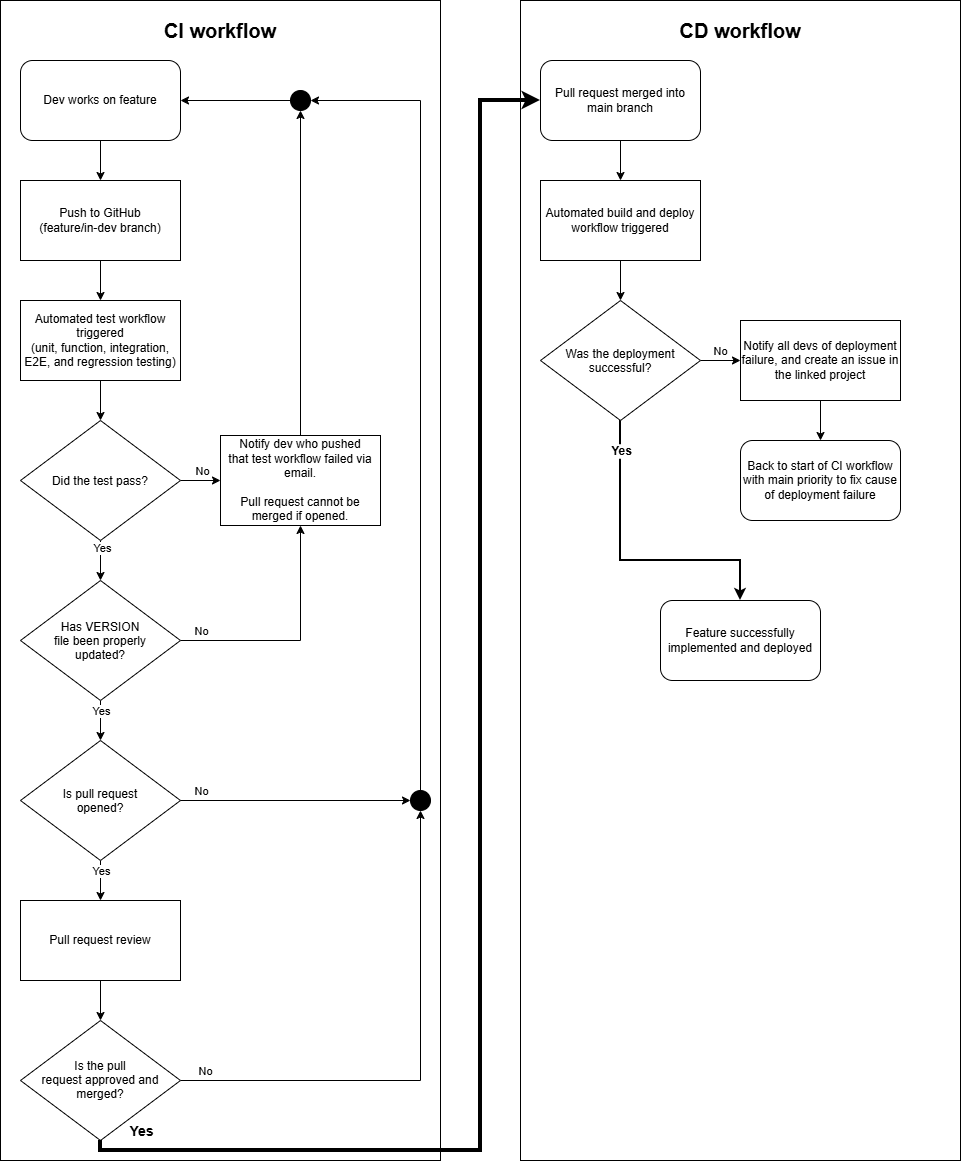

The diagram above was exported from draw.io. Its source (the exported page's mxGraphModel, read from the mxfile embedded in the PNG):
<mxGraphModel dx="1414" dy="857" grid="1" gridSize="10" guides="1" tooltips="1" connect="1" arrows="1" fold="1" page="1" pageScale="1" pageWidth="850" pageHeight="1100" math="0" shadow="0">
  <root>
    <mxCell id="0" />
    <mxCell id="1" parent="0" />
    <mxCell id="WdGeHVkp-V3rfN17qXht-39" parent="1" style="rounded=0;whiteSpace=wrap;html=1;" value="" vertex="1">
      <mxGeometry height="1160" width="440" x="20" y="20" as="geometry" />
    </mxCell>
    <mxCell id="WdGeHVkp-V3rfN17qXht-48" parent="1" style="rounded=0;whiteSpace=wrap;html=1;" value="" vertex="1">
      <mxGeometry height="1160" width="440" x="540" y="20" as="geometry" />
    </mxCell>
    <mxCell id="WdGeHVkp-V3rfN17qXht-6" edge="1" parent="1" source="WdGeHVkp-V3rfN17qXht-3" style="edgeStyle=orthogonalEdgeStyle;rounded=0;orthogonalLoop=1;jettySize=auto;html=1;exitX=0.5;exitY=1;exitDx=0;exitDy=0;entryX=0.5;entryY=0;entryDx=0;entryDy=0;defaultLabelBackgroundColor=page;" target="WdGeHVkp-V3rfN17qXht-5">
      <mxGeometry relative="1" as="geometry" />
    </mxCell>
    <mxCell id="WdGeHVkp-V3rfN17qXht-3" parent="1" style="rounded=0;whiteSpace=wrap;html=1;" value="Automated test workflow&lt;div&gt;triggered&lt;/div&gt;&lt;div&gt;(unit, function, integration, E2E, and regression testing)&lt;/div&gt;" vertex="1">
      <mxGeometry height="80" width="160" x="40" y="320" as="geometry" />
    </mxCell>
    <mxCell id="WdGeHVkp-V3rfN17qXht-8" edge="1" parent="1" source="WdGeHVkp-V3rfN17qXht-5" style="edgeStyle=orthogonalEdgeStyle;rounded=0;orthogonalLoop=1;jettySize=auto;html=1;exitX=1;exitY=0.5;exitDx=0;exitDy=0;defaultLabelBackgroundColor=page;" target="WdGeHVkp-V3rfN17qXht-7">
      <mxGeometry relative="1" as="geometry" />
    </mxCell>
    <mxCell id="WdGeHVkp-V3rfN17qXht-9" connectable="0" parent="WdGeHVkp-V3rfN17qXht-8" style="edgeLabel;html=1;align=center;verticalAlign=middle;resizable=0;points=[];inheritText=1;defaultLabelBackgroundColor=page;" value="No" vertex="1">
      <mxGeometry relative="1" y="-1" as="geometry">
        <mxPoint x="1" y="-11" as="offset" />
      </mxGeometry>
    </mxCell>
    <mxCell id="WdGeHVkp-V3rfN17qXht-22" edge="1" parent="1" source="WdGeHVkp-V3rfN17qXht-5" style="edgeStyle=orthogonalEdgeStyle;rounded=0;orthogonalLoop=1;jettySize=auto;html=1;exitX=0.5;exitY=1;exitDx=0;exitDy=0;entryX=0.5;entryY=0;entryDx=0;entryDy=0;defaultLabelBackgroundColor=page;" target="WdGeHVkp-V3rfN17qXht-27">
      <mxGeometry relative="1" x="0.6923" as="geometry">
        <mxPoint x="-40" y="459.9999999999998" as="targetPoint" />
      </mxGeometry>
    </mxCell>
    <mxCell id="WdGeHVkp-V3rfN17qXht-23" connectable="0" parent="WdGeHVkp-V3rfN17qXht-22" style="edgeLabel;html=1;align=center;verticalAlign=middle;resizable=0;points=[];inheritText=1;defaultLabelBackgroundColor=page;" value="Yes" vertex="1">
      <mxGeometry relative="1" x="-0.0917" y="1" as="geometry">
        <mxPoint y="-11" as="offset" />
      </mxGeometry>
    </mxCell>
    <mxCell id="WdGeHVkp-V3rfN17qXht-5" parent="1" style="rhombus;whiteSpace=wrap;html=1;shapeInside=1;" value="Did the test pass?" vertex="1">
      <mxGeometry height="120" width="160" x="40" y="440" as="geometry" />
    </mxCell>
    <mxCell id="WdGeHVkp-V3rfN17qXht-16" edge="1" parent="1" source="WdGeHVkp-V3rfN17qXht-40" style="edgeStyle=orthogonalEdgeStyle;rounded=0;orthogonalLoop=1;jettySize=auto;html=1;entryX=1;entryY=0.5;entryDx=0;entryDy=0;defaultLabelBackgroundColor=page;" target="WdGeHVkp-V3rfN17qXht-12">
      <mxGeometry relative="1" as="geometry" />
    </mxCell>
    <mxCell id="WdGeHVkp-V3rfN17qXht-7" parent="1" style="rounded=0;whiteSpace=wrap;html=1;" value="Notify dev who pushed&lt;div&gt;that test workflow failed via email.&lt;/div&gt;&lt;div&gt;&lt;br&gt;&lt;/div&gt;&lt;div&gt;Pull request cannot be merged if opened.&lt;/div&gt;" vertex="1">
      <mxGeometry height="90" width="160" x="240" y="455" as="geometry" />
    </mxCell>
    <mxCell id="WdGeHVkp-V3rfN17qXht-14" edge="1" parent="1" source="WdGeHVkp-V3rfN17qXht-12" style="edgeStyle=orthogonalEdgeStyle;rounded=0;orthogonalLoop=1;jettySize=auto;html=1;exitX=0.5;exitY=1;exitDx=0;exitDy=0;entryX=0.5;entryY=0;entryDx=0;entryDy=0;defaultLabelBackgroundColor=page;" target="WdGeHVkp-V3rfN17qXht-13">
      <mxGeometry relative="1" as="geometry" />
    </mxCell>
    <mxCell id="WdGeHVkp-V3rfN17qXht-12" parent="1" style="rounded=1;whiteSpace=wrap;html=1;roundedPerimeter=1;" value="Dev works on feature" vertex="1">
      <mxGeometry height="80" width="160" x="40" y="80" as="geometry" />
    </mxCell>
    <mxCell id="WdGeHVkp-V3rfN17qXht-15" edge="1" parent="1" source="WdGeHVkp-V3rfN17qXht-13" style="edgeStyle=orthogonalEdgeStyle;rounded=0;orthogonalLoop=1;jettySize=auto;html=1;exitX=0.5;exitY=1;exitDx=0;exitDy=0;entryX=0.5;entryY=0;entryDx=0;entryDy=0;defaultLabelBackgroundColor=page;" target="WdGeHVkp-V3rfN17qXht-3">
      <mxGeometry relative="1" as="geometry" />
    </mxCell>
    <mxCell id="WdGeHVkp-V3rfN17qXht-13" parent="1" style="rounded=0;whiteSpace=wrap;html=1;" value="Push to GitHub&lt;div&gt;(feature/in-dev branch)&lt;/div&gt;" vertex="1">
      <mxGeometry height="80" width="160" x="40" y="200" as="geometry" />
    </mxCell>
    <mxCell id="WdGeHVkp-V3rfN17qXht-25" edge="1" parent="1" source="WdGeHVkp-V3rfN17qXht-42" style="edgeStyle=orthogonalEdgeStyle;rounded=0;orthogonalLoop=1;jettySize=auto;html=1;entryX=1;entryY=0.5;entryDx=0;entryDy=0;defaultLabelBackgroundColor=page;" target="WdGeHVkp-V3rfN17qXht-40">
      <mxGeometry relative="1" x="0.2019" as="geometry">
        <Array as="points">
          <mxPoint x="440" y="120" />
        </Array>
      </mxGeometry>
    </mxCell>
    <mxCell id="WdGeHVkp-V3rfN17qXht-33" edge="1" parent="1" source="WdGeHVkp-V3rfN17qXht-18" style="edgeStyle=orthogonalEdgeStyle;rounded=0;orthogonalLoop=1;jettySize=auto;html=1;exitX=0.5;exitY=1;exitDx=0;exitDy=0;entryX=0.5;entryY=0;entryDx=0;entryDy=0;defaultLabelBackgroundColor=page;" target="WdGeHVkp-V3rfN17qXht-32">
      <mxGeometry relative="1" as="geometry" />
    </mxCell>
    <mxCell id="WdGeHVkp-V3rfN17qXht-35" connectable="0" parent="WdGeHVkp-V3rfN17qXht-33" style="edgeLabel;html=1;align=center;verticalAlign=middle;resizable=0;points=[];inheritText=1;defaultLabelBackgroundColor=page;" value="Yes" vertex="1">
      <mxGeometry relative="1" x="-0.5848" y="2" as="geometry">
        <mxPoint x="-2" y="2" as="offset" />
      </mxGeometry>
    </mxCell>
    <mxCell id="WdGeHVkp-V3rfN17qXht-18" parent="1" style="rhombus;whiteSpace=wrap;html=1;shapeInside=1;" value="Is pull request opened?" vertex="1">
      <mxGeometry height="120" width="160" x="40" y="760" as="geometry" />
    </mxCell>
    <mxCell id="WdGeHVkp-V3rfN17qXht-30" edge="1" parent="1" source="WdGeHVkp-V3rfN17qXht-27" style="edgeStyle=orthogonalEdgeStyle;rounded=0;orthogonalLoop=1;jettySize=auto;html=1;exitX=1;exitY=0.5;exitDx=0;exitDy=0;entryX=0.5;entryY=1;entryDx=0;entryDy=0;defaultLabelBackgroundColor=page;" target="WdGeHVkp-V3rfN17qXht-7">
      <mxGeometry relative="1" as="geometry" />
    </mxCell>
    <mxCell id="WdGeHVkp-V3rfN17qXht-46" connectable="0" parent="WdGeHVkp-V3rfN17qXht-30" style="edgeLabel;html=1;align=center;verticalAlign=middle;resizable=0;points=[];inheritText=1;defaultLabelBackgroundColor=page;" value="No" vertex="1">
      <mxGeometry relative="1" x="-0.6672" y="-1" as="geometry">
        <mxPoint x="-19" y="-11" as="offset" />
      </mxGeometry>
    </mxCell>
    <mxCell id="WdGeHVkp-V3rfN17qXht-31" edge="1" parent="1" source="WdGeHVkp-V3rfN17qXht-27" style="edgeStyle=orthogonalEdgeStyle;rounded=0;orthogonalLoop=1;jettySize=auto;html=1;exitX=0.5;exitY=1;exitDx=0;exitDy=0;entryX=0.5;entryY=0;entryDx=0;entryDy=0;defaultLabelBackgroundColor=page;fontSize=11;" target="WdGeHVkp-V3rfN17qXht-18">
      <mxGeometry relative="1" as="geometry" />
    </mxCell>
    <mxCell id="WdGeHVkp-V3rfN17qXht-47" connectable="0" parent="WdGeHVkp-V3rfN17qXht-31" style="edgeLabel;html=1;align=center;verticalAlign=middle;resizable=0;points=[];inheritText=1;defaultLabelBackgroundColor=page;" value="Yes" vertex="1">
      <mxGeometry relative="1" x="-0.092" y="3" as="geometry">
        <mxPoint x="-3" y="-8" as="offset" />
      </mxGeometry>
    </mxCell>
    <mxCell id="WdGeHVkp-V3rfN17qXht-27" parent="1" style="rhombus;whiteSpace=wrap;html=1;shapeInside=1;" value="Has VERSION file been properly updated?" vertex="1">
      <mxGeometry height="120" width="160" x="40" y="600" as="geometry" />
    </mxCell>
    <mxCell id="WdGeHVkp-V3rfN17qXht-36" edge="1" parent="1" source="WdGeHVkp-V3rfN17qXht-32" style="edgeStyle=orthogonalEdgeStyle;rounded=0;orthogonalLoop=1;jettySize=auto;html=1;exitX=0.5;exitY=1;exitDx=0;exitDy=0;entryX=0.5;entryY=0;entryDx=0;entryDy=0;defaultLabelBackgroundColor=page;" target="WdGeHVkp-V3rfN17qXht-34">
      <mxGeometry relative="1" as="geometry" />
    </mxCell>
    <mxCell id="WdGeHVkp-V3rfN17qXht-32" parent="1" style="rounded=0;whiteSpace=wrap;html=1;" value="Pull request review" vertex="1">
      <mxGeometry height="80" width="160" x="40" y="920" as="geometry" />
    </mxCell>
    <mxCell id="WdGeHVkp-V3rfN17qXht-37" edge="1" parent="1" source="WdGeHVkp-V3rfN17qXht-34" style="edgeStyle=orthogonalEdgeStyle;rounded=0;orthogonalLoop=1;jettySize=auto;html=1;exitX=1;exitY=0.5;exitDx=0;exitDy=0;entryX=0.5;entryY=1;entryDx=0;entryDy=0;defaultLabelBackgroundColor=page;" target="WdGeHVkp-V3rfN17qXht-42">
      <mxGeometry relative="1" x="0.0548" as="geometry">
        <Array as="points">
          <mxPoint x="440" y="1100" />
        </Array>
      </mxGeometry>
    </mxCell>
    <mxCell id="WdGeHVkp-V3rfN17qXht-38" connectable="0" parent="WdGeHVkp-V3rfN17qXht-37" style="edgeLabel;html=1;align=center;verticalAlign=middle;resizable=0;points=[];inheritText=1;defaultLabelBackgroundColor=page;" value="No" vertex="1">
      <mxGeometry relative="1" x="-0.702" y="1" as="geometry">
        <mxPoint x="-52" y="-9" as="offset" />
      </mxGeometry>
    </mxCell>
    <mxCell id="WdGeHVkp-V3rfN17qXht-34" parent="1" style="rhombus;whiteSpace=wrap;html=1;shapeInside=1;" value="Is the pull request approved and merged?" vertex="1">
      <mxGeometry height="120" width="160" x="40" y="1040" as="geometry" />
    </mxCell>
    <mxCell id="WdGeHVkp-V3rfN17qXht-41" edge="1" parent="1" source="WdGeHVkp-V3rfN17qXht-7" style="edgeStyle=orthogonalEdgeStyle;rounded=0;orthogonalLoop=1;jettySize=auto;html=1;exitX=0.5;exitY=0;exitDx=0;exitDy=0;defaultLabelBackgroundColor=page;" target="WdGeHVkp-V3rfN17qXht-40" value="">
      <mxGeometry relative="1" as="geometry">
        <mxPoint x="320" y="455" as="sourcePoint" />
        <mxPoint x="200" y="120" as="targetPoint" />
      </mxGeometry>
    </mxCell>
    <mxCell id="WdGeHVkp-V3rfN17qXht-40" parent="1" style="ellipse;fillColor=strokeColor;html=1;" value="" vertex="1">
      <mxGeometry height="20" width="20" x="310" y="110" as="geometry" />
    </mxCell>
    <mxCell id="WdGeHVkp-V3rfN17qXht-43" edge="1" parent="1" source="WdGeHVkp-V3rfN17qXht-18" style="edgeStyle=orthogonalEdgeStyle;rounded=0;orthogonalLoop=1;jettySize=auto;html=1;exitX=1;exitY=0.5;exitDx=0;exitDy=0;defaultLabelBackgroundColor=page;" target="WdGeHVkp-V3rfN17qXht-42" value="">
      <mxGeometry relative="1" x="0.2019" as="geometry">
        <Array as="points" />
        <mxPoint x="200" y="820" as="sourcePoint" />
        <mxPoint x="330" y="120" as="targetPoint" />
      </mxGeometry>
    </mxCell>
    <mxCell id="WdGeHVkp-V3rfN17qXht-45" connectable="0" parent="WdGeHVkp-V3rfN17qXht-43" style="edgeLabel;html=1;align=center;verticalAlign=middle;resizable=0;points=[];inheritText=1;defaultLabelBackgroundColor=page;" value="No" vertex="1">
      <mxGeometry relative="1" x="-0.5466" y="1" as="geometry">
        <mxPoint x="-32" y="-9" as="offset" />
      </mxGeometry>
    </mxCell>
    <mxCell id="WdGeHVkp-V3rfN17qXht-42" parent="1" style="ellipse;fillColor=strokeColor;html=1;" value="" vertex="1">
      <mxGeometry height="20" width="20" x="430" y="810" as="geometry" />
    </mxCell>
    <mxCell id="WdGeHVkp-V3rfN17qXht-49" parent="1" style="text;html=1;whiteSpace=wrap;strokeColor=none;fillColor=none;align=center;verticalAlign=middle;rounded=0;fontSize=20;fontStyle=1" value="CI workflow" vertex="1">
      <mxGeometry height="40" width="400" x="40" y="30" as="geometry" />
    </mxCell>
    <mxCell id="WdGeHVkp-V3rfN17qXht-50" parent="1" style="text;html=1;whiteSpace=wrap;strokeColor=none;fillColor=none;align=center;verticalAlign=middle;rounded=0;fontSize=20;fontStyle=1" value="CD workflow" vertex="1">
      <mxGeometry height="40" width="400" x="560" y="30" as="geometry" />
    </mxCell>
    <mxCell id="WdGeHVkp-V3rfN17qXht-59" edge="1" parent="1" source="WdGeHVkp-V3rfN17qXht-52" style="edgeStyle=orthogonalEdgeStyle;rounded=0;orthogonalLoop=1;jettySize=auto;html=1;exitX=0.5;exitY=1;exitDx=0;exitDy=0;entryX=0.5;entryY=0;entryDx=0;entryDy=0;defaultLabelBackgroundColor=page;" target="WdGeHVkp-V3rfN17qXht-53">
      <mxGeometry relative="1" as="geometry" />
    </mxCell>
    <mxCell id="WdGeHVkp-V3rfN17qXht-52" parent="1" style="rounded=1;whiteSpace=wrap;html=1;roundedPerimeter=1;" value="Pull request merged into main branch" vertex="1">
      <mxGeometry height="80" width="160" x="560" y="80" as="geometry" />
    </mxCell>
    <mxCell id="WdGeHVkp-V3rfN17qXht-60" edge="1" parent="1" source="WdGeHVkp-V3rfN17qXht-53" style="edgeStyle=orthogonalEdgeStyle;rounded=0;orthogonalLoop=1;jettySize=auto;html=1;exitX=0.5;exitY=1;exitDx=0;exitDy=0;entryX=0.5;entryY=0;entryDx=0;entryDy=0;defaultLabelBackgroundColor=page;" target="WdGeHVkp-V3rfN17qXht-54">
      <mxGeometry relative="1" as="geometry" />
    </mxCell>
    <mxCell id="WdGeHVkp-V3rfN17qXht-53" parent="1" style="rounded=0;whiteSpace=wrap;html=1;" value="Automated build and deploy workflow triggered" vertex="1">
      <mxGeometry height="80" width="160" x="560" y="200" as="geometry" />
    </mxCell>
    <mxCell id="WdGeHVkp-V3rfN17qXht-56" edge="1" parent="1" source="WdGeHVkp-V3rfN17qXht-54" style="edgeStyle=orthogonalEdgeStyle;rounded=0;orthogonalLoop=1;jettySize=auto;html=1;exitX=1;exitY=0.5;exitDx=0;exitDy=0;entryX=0;entryY=0.5;entryDx=0;entryDy=0;defaultLabelBackgroundColor=page;" target="WdGeHVkp-V3rfN17qXht-55">
      <mxGeometry relative="1" as="geometry" />
    </mxCell>
    <mxCell id="WdGeHVkp-V3rfN17qXht-63" connectable="0" parent="WdGeHVkp-V3rfN17qXht-56" style="edgeLabel;html=1;align=center;verticalAlign=middle;resizable=0;points=[];inheritText=1;defaultLabelBackgroundColor=page;" value="No" vertex="1">
      <mxGeometry relative="1" x="-0.0449" y="3" as="geometry">
        <mxPoint y="-7" as="offset" />
      </mxGeometry>
    </mxCell>
    <mxCell id="WdGeHVkp-V3rfN17qXht-65" edge="1" parent="1" source="WdGeHVkp-V3rfN17qXht-54" style="edgeStyle=orthogonalEdgeStyle;rounded=0;orthogonalLoop=1;jettySize=auto;html=1;exitX=0.5;exitY=1;exitDx=0;exitDy=0;entryX=0.5;entryY=0;entryDx=0;entryDy=0;defaultLabelBackgroundColor=page;strokeWidth=2;" target="WdGeHVkp-V3rfN17qXht-64">
      <mxGeometry relative="1" as="geometry">
        <Array as="points">
          <mxPoint x="640" y="580" />
          <mxPoint x="760" y="580" />
        </Array>
      </mxGeometry>
    </mxCell>
    <mxCell id="WdGeHVkp-V3rfN17qXht-66" connectable="0" parent="WdGeHVkp-V3rfN17qXht-65" style="edgeLabel;html=1;align=center;verticalAlign=middle;resizable=0;points=[];inheritText=fontFamily,fontColor,textOpacity,labelBorderColor,labelBorderWidth,labelBackgroundColor,defaultLabelBackgroundColor,labelPadding;defaultLabelBackgroundColor=page;fontSize=12;fontStyle=1" value="Yes" vertex="1">
      <mxGeometry relative="1" x="-0.7997" y="1" as="geometry">
        <mxPoint x="-1" as="offset" />
      </mxGeometry>
    </mxCell>
    <mxCell id="WdGeHVkp-V3rfN17qXht-54" parent="1" style="rhombus;whiteSpace=wrap;html=1;shapeInside=1;" value="Was the deployment successful?" vertex="1">
      <mxGeometry height="120" width="160" x="560" y="320" as="geometry" />
    </mxCell>
    <mxCell id="WdGeHVkp-V3rfN17qXht-58" edge="1" parent="1" source="WdGeHVkp-V3rfN17qXht-55" style="edgeStyle=orthogonalEdgeStyle;rounded=0;orthogonalLoop=1;jettySize=auto;html=1;exitX=0.5;exitY=1;exitDx=0;exitDy=0;entryX=0.5;entryY=0;entryDx=0;entryDy=0;defaultLabelBackgroundColor=page;" target="WdGeHVkp-V3rfN17qXht-57">
      <mxGeometry relative="1" as="geometry" />
    </mxCell>
    <mxCell id="WdGeHVkp-V3rfN17qXht-55" parent="1" style="rounded=0;whiteSpace=wrap;html=1;" value="Notify all devs of deployment failure, and create an issue in the linked project" vertex="1">
      <mxGeometry height="80" width="160" x="760" y="340" as="geometry" />
    </mxCell>
    <mxCell id="WdGeHVkp-V3rfN17qXht-57" parent="1" style="rounded=1;whiteSpace=wrap;html=1;roundedPerimeter=1;" value="Back to start of CI workflow with main priority to fix cause of deployment failure" vertex="1">
      <mxGeometry height="80" width="160" x="760" y="460" as="geometry" />
    </mxCell>
    <mxCell id="WdGeHVkp-V3rfN17qXht-61" edge="1" parent="1" source="WdGeHVkp-V3rfN17qXht-34" style="edgeStyle=orthogonalEdgeStyle;rounded=0;orthogonalLoop=1;jettySize=auto;html=1;exitX=0.5;exitY=1;exitDx=0;exitDy=0;entryX=0;entryY=0.5;entryDx=0;entryDy=0;defaultLabelBackgroundColor=page;strokeWidth=4;" target="WdGeHVkp-V3rfN17qXht-52">
      <mxGeometry relative="1" x="-0.0133" as="geometry">
        <Array as="points">
          <mxPoint x="120" y="1170" />
          <mxPoint x="500" y="1170" />
          <mxPoint x="500" y="120" />
        </Array>
      </mxGeometry>
    </mxCell>
    <mxCell id="WdGeHVkp-V3rfN17qXht-62" connectable="0" parent="WdGeHVkp-V3rfN17qXht-61" style="edgeLabel;html=1;align=center;verticalAlign=middle;resizable=0;points=[];inheritText=fontFamily,fontColor,textOpacity,labelBorderColor,labelBorderWidth,labelBackgroundColor,defaultLabelBackgroundColor,labelPadding;defaultLabelBackgroundColor=page;fontSize=14;fontStyle=1" value="Yes" vertex="1">
      <mxGeometry relative="1" x="-0.8453" as="geometry">
        <mxPoint x="-66" y="-20" as="offset" />
      </mxGeometry>
    </mxCell>
    <mxCell id="WdGeHVkp-V3rfN17qXht-64" parent="1" style="rounded=1;whiteSpace=wrap;html=1;roundedPerimeter=1;" value="Feature successfully implemented and deployed" vertex="1">
      <mxGeometry height="80" width="160" x="680" y="620" as="geometry" />
    </mxCell>
  </root>
</mxGraphModel>